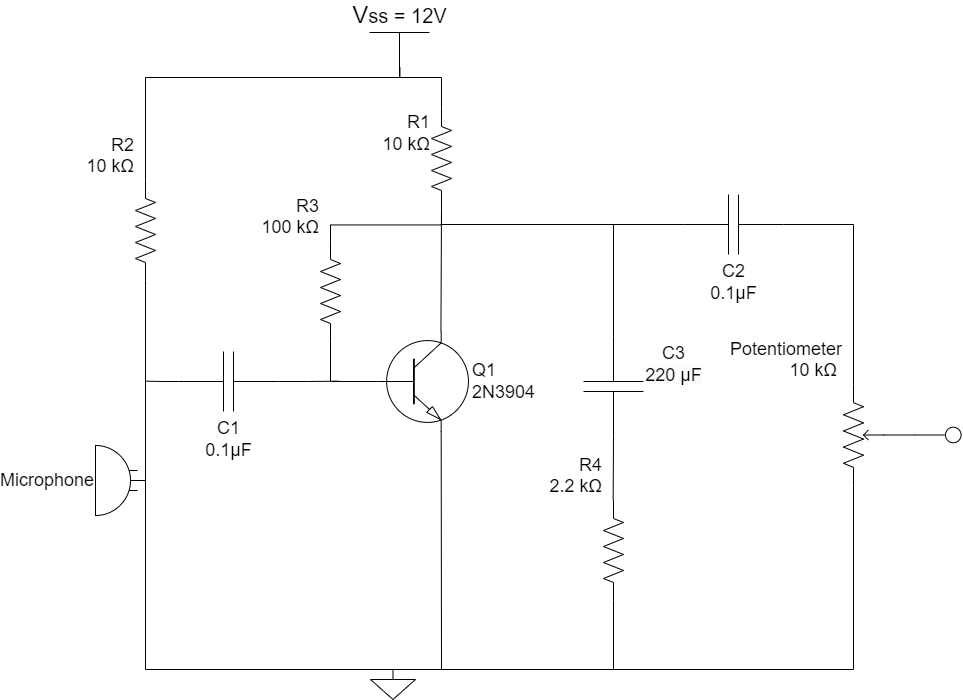

The diagram above was exported from draw.io. Its source (the exported page's mxGraphModel, read from the mxfile embedded in the PNG):
<mxGraphModel dx="1593" dy="887" grid="0" gridSize="10" guides="1" tooltips="1" connect="1" arrows="1" fold="1" page="1" pageScale="1" pageWidth="1100" pageHeight="850" background="none" math="0" shadow="0">
  <root>
    <mxCell id="0" />
    <mxCell id="1" parent="0" />
    <mxCell id="YavgbowO3qchfZwDM2Yp-20" style="edgeStyle=elbowEdgeStyle;rounded=0;orthogonalLoop=1;jettySize=auto;html=1;exitX=0.835;exitY=0.5;exitDx=0;exitDy=0;exitPerimeter=0;entryX=0;entryY=0.5;entryDx=0;entryDy=0;entryPerimeter=0;endArrow=none;endFill=0;fontSize=18;horizontal=1;" edge="1" parent="1" source="YavgbowO3qchfZwDM2Yp-1" target="YavgbowO3qchfZwDM2Yp-2">
      <mxGeometry relative="1" as="geometry">
        <Array as="points">
          <mxPoint x="206" y="461" />
        </Array>
      </mxGeometry>
    </mxCell>
    <mxCell id="YavgbowO3qchfZwDM2Yp-42" style="edgeStyle=elbowEdgeStyle;rounded=0;orthogonalLoop=1;jettySize=auto;html=1;exitX=0.835;exitY=0.5;exitDx=0;exitDy=0;exitPerimeter=0;entryX=0.5;entryY=0;entryDx=0;entryDy=0;entryPerimeter=0;endArrow=none;endFill=0;fontSize=18;horizontal=1;" edge="1" parent="1" source="YavgbowO3qchfZwDM2Yp-1" target="YavgbowO3qchfZwDM2Yp-16">
      <mxGeometry relative="1" as="geometry">
        <Array as="points">
          <mxPoint x="206" y="582" />
        </Array>
      </mxGeometry>
    </mxCell>
    <mxCell id="YavgbowO3qchfZwDM2Yp-1" value="Microphone" style="verticalLabelPosition=middle;shadow=0;dashed=0;align=right;html=1;verticalAlign=middle;shape=mxgraph.electrical.radio.microphone_2;fontSize=18;horizontal=1;labelPosition=left;" vertex="1" parent="1">
      <mxGeometry x="156" y="498" width="42" height="70" as="geometry" />
    </mxCell>
    <mxCell id="YavgbowO3qchfZwDM2Yp-22" style="edgeStyle=elbowEdgeStyle;rounded=0;orthogonalLoop=1;jettySize=auto;elbow=vertical;html=1;exitX=1;exitY=0.5;exitDx=0;exitDy=0;exitPerimeter=0;entryX=0.5;entryY=0;entryDx=0;entryDy=0;entryPerimeter=0;endArrow=none;endFill=0;" edge="1" parent="1" source="YavgbowO3qchfZwDM2Yp-2" target="YavgbowO3qchfZwDM2Yp-18">
      <mxGeometry relative="1" as="geometry">
        <Array as="points">
          <mxPoint x="412" y="130" />
          <mxPoint x="335" y="119" />
        </Array>
      </mxGeometry>
    </mxCell>
    <mxCell id="YavgbowO3qchfZwDM2Yp-2" value="R2&lt;br style=&quot;font-size: 18px;&quot;&gt;10 kΩ" style="pointerEvents=1;verticalLabelPosition=top;shadow=0;dashed=0;align=right;html=1;verticalAlign=bottom;shape=mxgraph.electrical.resistors.resistor_2;rotation=90;fontSize=18;horizontal=0;direction=west;labelPosition=left;spacingRight=0;spacingLeft=100;spacingTop=100;spacingBottom=0;" vertex="1" parent="1">
      <mxGeometry x="156" y="273" width="100" height="20" as="geometry" />
    </mxCell>
    <mxCell id="YavgbowO3qchfZwDM2Yp-35" style="edgeStyle=elbowEdgeStyle;rounded=0;orthogonalLoop=1;jettySize=auto;html=1;exitX=0.7;exitY=1;exitDx=0;exitDy=0;exitPerimeter=0;endArrow=none;endFill=0;entryX=0.5;entryY=0;entryDx=0;entryDy=0;entryPerimeter=0;fontSize=18;horizontal=1;" edge="1" parent="1" source="YavgbowO3qchfZwDM2Yp-3" target="YavgbowO3qchfZwDM2Yp-16">
      <mxGeometry relative="1" as="geometry">
        <mxPoint x="435" y="569" as="targetPoint" />
        <Array as="points">
          <mxPoint x="502" y="612" />
        </Array>
      </mxGeometry>
    </mxCell>
    <mxCell id="YavgbowO3qchfZwDM2Yp-3" value="Q1&lt;br&gt;2N3904" style="verticalLabelPosition=middle;shadow=0;dashed=0;align=left;html=1;verticalAlign=middle;shape=mxgraph.electrical.transistors.npn_transistor_1;fontSize=18;horizontal=1;labelPosition=right;" vertex="1" parent="1">
      <mxGeometry x="436" y="384" width="95" height="100" as="geometry" />
    </mxCell>
    <mxCell id="YavgbowO3qchfZwDM2Yp-23" style="edgeStyle=elbowEdgeStyle;rounded=0;orthogonalLoop=1;jettySize=auto;elbow=vertical;html=1;exitX=1;exitY=0.5;exitDx=0;exitDy=0;exitPerimeter=0;entryX=0.507;entryY=0.122;entryDx=0;entryDy=0;entryPerimeter=0;endArrow=none;endFill=0;" edge="1" parent="1" source="YavgbowO3qchfZwDM2Yp-4" target="YavgbowO3qchfZwDM2Yp-18">
      <mxGeometry relative="1" as="geometry">
        <Array as="points">
          <mxPoint x="492" y="130" />
        </Array>
      </mxGeometry>
    </mxCell>
    <mxCell id="YavgbowO3qchfZwDM2Yp-24" style="edgeStyle=elbowEdgeStyle;rounded=0;orthogonalLoop=1;jettySize=auto;elbow=vertical;html=1;exitX=0;exitY=0.5;exitDx=0;exitDy=0;exitPerimeter=0;entryX=1;entryY=0.5;entryDx=0;entryDy=0;entryPerimeter=0;endArrow=none;endFill=0;fontSize=18;horizontal=1;" edge="1" parent="1" source="YavgbowO3qchfZwDM2Yp-4" target="YavgbowO3qchfZwDM2Yp-5">
      <mxGeometry relative="1" as="geometry" />
    </mxCell>
    <mxCell id="YavgbowO3qchfZwDM2Yp-34" style="edgeStyle=elbowEdgeStyle;rounded=0;orthogonalLoop=1;jettySize=auto;html=1;exitX=0;exitY=0.5;exitDx=0;exitDy=0;exitPerimeter=0;entryX=0.7;entryY=0;entryDx=0;entryDy=0;entryPerimeter=0;endArrow=none;endFill=0;fontSize=18;horizontal=1;" edge="1" parent="1" source="YavgbowO3qchfZwDM2Yp-4" target="YavgbowO3qchfZwDM2Yp-3">
      <mxGeometry relative="1" as="geometry" />
    </mxCell>
    <mxCell id="YavgbowO3qchfZwDM2Yp-4" value="R1&lt;br style=&quot;font-size: 18px;&quot;&gt;&lt;div style=&quot;font-size: 18px;&quot;&gt;10 kΩ&lt;/div&gt;" style="pointerEvents=1;verticalLabelPosition=top;shadow=0;dashed=0;align=right;html=1;verticalAlign=top;shape=mxgraph.electrical.resistors.resistor_2;rotation=90;horizontal=0;fontSize=18;direction=west;labelPosition=left;spacingRight=0;spacingTop=97;spacingLeft=100;" vertex="1" parent="1">
      <mxGeometry x="452" y="201" width="100" height="20" as="geometry" />
    </mxCell>
    <mxCell id="YavgbowO3qchfZwDM2Yp-25" style="edgeStyle=elbowEdgeStyle;rounded=0;orthogonalLoop=1;jettySize=auto;elbow=vertical;html=1;exitX=0;exitY=0.5;exitDx=0;exitDy=0;exitPerimeter=0;entryX=0;entryY=0.5;entryDx=0;entryDy=0;entryPerimeter=0;endArrow=none;endFill=0;fontSize=18;horizontal=1;" edge="1" parent="1" source="YavgbowO3qchfZwDM2Yp-5" target="YavgbowO3qchfZwDM2Yp-3">
      <mxGeometry relative="1" as="geometry">
        <Array as="points">
          <mxPoint x="417" y="434" />
        </Array>
      </mxGeometry>
    </mxCell>
    <mxCell id="YavgbowO3qchfZwDM2Yp-5" value="R3&lt;br style=&quot;font-size: 18px;&quot;&gt;100 kΩ" style="pointerEvents=1;verticalLabelPosition=top;shadow=0;dashed=0;align=right;html=1;verticalAlign=bottom;shape=mxgraph.electrical.resistors.resistor_2;rotation=90;fontSize=18;horizontal=0;direction=west;labelPosition=left;spacingRight=0;spacingLeft=100;spacingTop=100;spacingBottom=0;" vertex="1" parent="1">
      <mxGeometry x="341" y="334" width="100" height="20" as="geometry" />
    </mxCell>
    <mxCell id="YavgbowO3qchfZwDM2Yp-26" style="edgeStyle=elbowEdgeStyle;rounded=0;orthogonalLoop=1;jettySize=auto;html=1;exitX=1;exitY=0.5;exitDx=0;exitDy=0;exitPerimeter=0;endArrow=none;endFill=0;fontSize=18;horizontal=1;" edge="1" parent="1" source="YavgbowO3qchfZwDM2Yp-6">
      <mxGeometry relative="1" as="geometry">
        <mxPoint x="399.3333333333335" y="433.66666666666674" as="targetPoint" />
      </mxGeometry>
    </mxCell>
    <mxCell id="YavgbowO3qchfZwDM2Yp-28" style="edgeStyle=elbowEdgeStyle;rounded=0;orthogonalLoop=1;jettySize=auto;html=1;exitX=0;exitY=0.5;exitDx=0;exitDy=0;exitPerimeter=0;endArrow=none;endFill=0;fontSize=18;horizontal=1;" edge="1" parent="1" source="YavgbowO3qchfZwDM2Yp-6">
      <mxGeometry relative="1" as="geometry">
        <mxPoint x="206" y="433.66666666666674" as="targetPoint" />
      </mxGeometry>
    </mxCell>
    <mxCell id="YavgbowO3qchfZwDM2Yp-6" value="C1&lt;br style=&quot;border-color: var(--border-color); font-size: 18px;&quot;&gt;0.1μF" style="pointerEvents=1;verticalLabelPosition=bottom;shadow=0;dashed=0;align=center;html=1;verticalAlign=top;shape=mxgraph.electrical.capacitors.capacitor_1;fontSize=18;horizontal=1;" vertex="1" parent="1">
      <mxGeometry x="239" y="404" width="100" height="60" as="geometry" />
    </mxCell>
    <mxCell id="YavgbowO3qchfZwDM2Yp-43" style="edgeStyle=elbowEdgeStyle;rounded=0;orthogonalLoop=1;jettySize=auto;html=1;exitX=0;exitY=0.5;exitDx=0;exitDy=0;exitPerimeter=0;entryX=0;entryY=0.5;entryDx=0;entryDy=0;entryPerimeter=0;endArrow=none;endFill=0;fontSize=18;horizontal=1;" edge="1" parent="1" source="YavgbowO3qchfZwDM2Yp-7" target="YavgbowO3qchfZwDM2Yp-4">
      <mxGeometry relative="1" as="geometry">
        <Array as="points">
          <mxPoint x="502" y="271" />
        </Array>
      </mxGeometry>
    </mxCell>
    <mxCell id="YavgbowO3qchfZwDM2Yp-44" style="edgeStyle=elbowEdgeStyle;rounded=0;orthogonalLoop=1;jettySize=auto;html=1;exitX=1;exitY=0.5;exitDx=0;exitDy=0;exitPerimeter=0;entryX=1;entryY=0.25;entryDx=0;entryDy=0;entryPerimeter=0;endArrow=none;endFill=0;fontSize=18;horizontal=1;" edge="1" parent="1" source="YavgbowO3qchfZwDM2Yp-7" target="YavgbowO3qchfZwDM2Yp-8">
      <mxGeometry relative="1" as="geometry">
        <Array as="points">
          <mxPoint x="914" y="327" />
        </Array>
      </mxGeometry>
    </mxCell>
    <mxCell id="YavgbowO3qchfZwDM2Yp-7" value="C2&lt;br style=&quot;font-size: 18px;&quot;&gt;0.1μF" style="pointerEvents=1;verticalLabelPosition=bottom;shadow=0;dashed=0;align=center;html=1;verticalAlign=top;shape=mxgraph.electrical.capacitors.capacitor_1;fontSize=18;horizontal=1;" vertex="1" parent="1">
      <mxGeometry x="744" y="247" width="100" height="60" as="geometry" />
    </mxCell>
    <mxCell id="YavgbowO3qchfZwDM2Yp-45" style="edgeStyle=elbowEdgeStyle;rounded=0;orthogonalLoop=1;jettySize=auto;html=1;exitX=0;exitY=0.25;exitDx=0;exitDy=0;exitPerimeter=0;entryX=0.5;entryY=0;entryDx=0;entryDy=0;entryPerimeter=0;endArrow=none;endFill=0;fontSize=18;horizontal=1;" edge="1" parent="1" source="YavgbowO3qchfZwDM2Yp-8" target="YavgbowO3qchfZwDM2Yp-16">
      <mxGeometry relative="1" as="geometry">
        <Array as="points">
          <mxPoint x="914" y="585" />
        </Array>
      </mxGeometry>
    </mxCell>
    <mxCell id="YavgbowO3qchfZwDM2Yp-46" style="edgeStyle=elbowEdgeStyle;rounded=0;orthogonalLoop=1;jettySize=auto;html=1;exitX=0.5;exitY=1;exitDx=0;exitDy=0;exitPerimeter=0;endArrow=none;endFill=0;fontSize=18;horizontal=1;" edge="1" parent="1" source="YavgbowO3qchfZwDM2Yp-8" target="YavgbowO3qchfZwDM2Yp-47">
      <mxGeometry relative="1" as="geometry">
        <mxPoint x="1032.7777777777778" y="438.55555555555543" as="targetPoint" />
      </mxGeometry>
    </mxCell>
    <mxCell id="YavgbowO3qchfZwDM2Yp-8" value="Potentiometer&lt;br style=&quot;font-size: 18px;&quot;&gt;10 kΩ&amp;nbsp;" style="pointerEvents=1;verticalLabelPosition=top;shadow=0;dashed=0;align=right;html=1;verticalAlign=bottom;shape=mxgraph.electrical.resistors.potentiometer_2;rotation=90;fontSize=18;horizontal=0;direction=west;labelPosition=left;spacingRight=0;spacingLeft=100;spacingTop=100;spacingBottom=0;" vertex="1" parent="1">
      <mxGeometry x="873.5" y="467.5" width="101" height="40" as="geometry" />
    </mxCell>
    <mxCell id="YavgbowO3qchfZwDM2Yp-39" style="edgeStyle=elbowEdgeStyle;rounded=0;orthogonalLoop=1;jettySize=auto;html=1;exitX=0;exitY=0.5;exitDx=0;exitDy=0;exitPerimeter=0;endArrow=none;endFill=0;fontSize=18;horizontal=1;" edge="1" parent="1" source="YavgbowO3qchfZwDM2Yp-9">
      <mxGeometry relative="1" as="geometry">
        <mxPoint x="501" y="277" as="targetPoint" />
        <Array as="points">
          <mxPoint x="674" y="324" />
          <mxPoint x="633" y="341" />
        </Array>
      </mxGeometry>
    </mxCell>
    <mxCell id="YavgbowO3qchfZwDM2Yp-40" style="edgeStyle=elbowEdgeStyle;rounded=0;orthogonalLoop=1;jettySize=auto;html=1;exitX=1;exitY=0.5;exitDx=0;exitDy=0;exitPerimeter=0;entryX=1;entryY=0.5;entryDx=0;entryDy=0;entryPerimeter=0;endArrow=none;endFill=0;fontSize=18;horizontal=1;" edge="1" parent="1" source="YavgbowO3qchfZwDM2Yp-9" target="YavgbowO3qchfZwDM2Yp-10">
      <mxGeometry relative="1" as="geometry" />
    </mxCell>
    <mxCell id="YavgbowO3qchfZwDM2Yp-9" value="C3&lt;br style=&quot;border-color: var(--border-color); background-color: rgb(251, 251, 251); font-size: 18px;&quot;&gt;&lt;span style=&quot;background-color: rgb(251, 251, 251); font-size: 18px;&quot;&gt;220 μF&lt;/span&gt;" style="pointerEvents=1;verticalLabelPosition=bottom;shadow=0;dashed=0;align=center;html=1;verticalAlign=top;shape=mxgraph.electrical.capacitors.capacitor_1;rotation=90;fontSize=18;horizontal=0;" vertex="1" parent="1">
      <mxGeometry x="624" y="409" width="100" height="60" as="geometry" />
    </mxCell>
    <mxCell id="YavgbowO3qchfZwDM2Yp-41" style="edgeStyle=elbowEdgeStyle;rounded=0;orthogonalLoop=1;jettySize=auto;html=1;exitX=0;exitY=0.5;exitDx=0;exitDy=0;exitPerimeter=0;entryX=0.5;entryY=0;entryDx=0;entryDy=0;entryPerimeter=0;endArrow=none;endFill=0;fontSize=18;horizontal=1;" edge="1" parent="1" source="YavgbowO3qchfZwDM2Yp-10" target="YavgbowO3qchfZwDM2Yp-16">
      <mxGeometry relative="1" as="geometry">
        <Array as="points">
          <mxPoint x="674" y="676" />
          <mxPoint x="589" y="725" />
        </Array>
      </mxGeometry>
    </mxCell>
    <mxCell id="YavgbowO3qchfZwDM2Yp-10" value="R4&lt;br style=&quot;border-color: var(--border-color); font-size: 18px;&quot;&gt;&lt;div style=&quot;border-color: var(--border-color); font-size: 18px;&quot;&gt;2.2 kΩ&lt;/div&gt;" style="pointerEvents=1;verticalLabelPosition=top;shadow=0;dashed=0;align=right;html=1;verticalAlign=bottom;shape=mxgraph.electrical.resistors.resistor_2;rotation=90;fontSize=18;horizontal=0;direction=west;labelPosition=left;spacingRight=0;spacingLeft=100;spacingTop=100;spacingBottom=0;" vertex="1" parent="1">
      <mxGeometry x="624" y="593" width="100" height="20" as="geometry" />
    </mxCell>
    <mxCell id="YavgbowO3qchfZwDM2Yp-16" value="" style="pointerEvents=1;verticalLabelPosition=bottom;shadow=0;dashed=0;align=center;html=1;verticalAlign=top;shape=mxgraph.electrical.signal_sources.signal_ground;fontSize=18;horizontal=1;" vertex="1" parent="1">
      <mxGeometry x="431" y="722" width="45" height="30" as="geometry" />
    </mxCell>
    <mxCell id="YavgbowO3qchfZwDM2Yp-18" value="V&lt;span style=&quot;font-size: 20px;&quot;&gt;ss = 12V&lt;/span&gt;" style="verticalLabelPosition=top;verticalAlign=bottom;shape=mxgraph.electrical.signal_sources.vdd;shadow=0;dashed=0;align=center;strokeWidth=1;fontSize=24;html=1;flipV=1;" vertex="1" parent="1">
      <mxGeometry x="430" y="85" width="60" height="40" as="geometry" />
    </mxCell>
    <mxCell id="YavgbowO3qchfZwDM2Yp-47" value="" style="ellipse;whiteSpace=wrap;html=1;aspect=fixed;fontSize=18;horizontal=1;" vertex="1" parent="1">
      <mxGeometry x="1006" y="479.72" width="15.56" height="15.56" as="geometry" />
    </mxCell>
  </root>
</mxGraphModel>